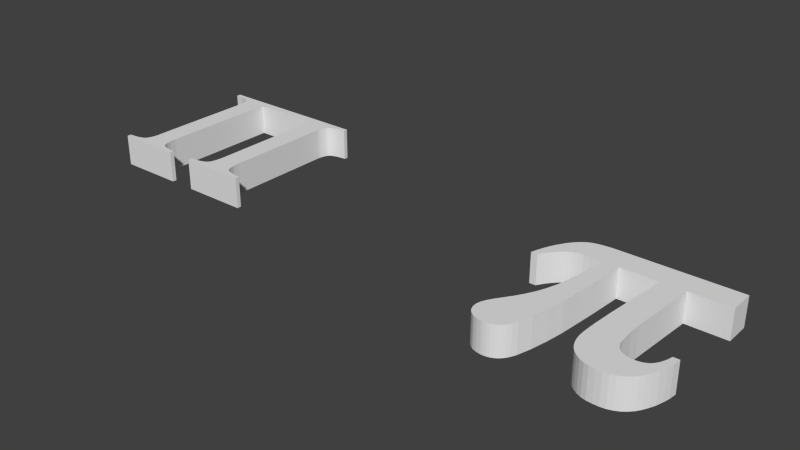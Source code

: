 # Source: Pi_pi.blend  (saved by Blender 2.71.0; exported with 4.5.12 LTS)
import bpy
from mathutils import Matrix  # noqa: F401  (used for matrix-valued properties, if any)

bpy.ops.wm.read_factory_settings(use_empty=True)
scene = bpy.context.scene
scene.name = 'Scene'

# ---- collections
col_collection_1 = bpy.data.collections.new('Collection 1'); scene.collection.children.link(col_collection_1)

# ---- world
world_world = bpy.data.worlds.new('World'); scene.world = world_world
world_world.color = (0.05088, 0.05088, 0.05088)
world_world.use_sun_shadow = False
world_world.sun_shadow_jitter_overblur = 0.0
world_world.cycles.sampling_method = 'MANUAL'
world_world.cycles.sample_map_resolution = 256

# ---- meshes
me_plane_001 = bpy.data.meshes.new('Plane.001')
me_plane_001.from_pydata([(3.774, 0.7648, 0.0), (3.774, 0.6442, 0.0), (3.71, 0.6426, 0.0), (3.652, 0.6379, 0.0), (3.584, 0.6316, 0.0), (3.472, 0.615, 0.0), (3.386, 0.5909, 0.0), (3.315, 0.5637, 0.0), (3.268, 0.5335, 0.0), (3.236, 0.5018, 0.0), (3.212, 0.4655, 0.0), (3.184, 0.3825, 0.0), (3.158, 0.2783, 0.0), (3.147, 0.1968, 0.0), (3.14, -2.923, 0.0), (3.146, -3.05, 0.0), (3.155, -3.149, 0.0), (3.183, -3.26, 0.0), (3.212, -3.338, 0.0), (3.24, -3.384, 0.0), (3.291, -3.427, 0.0), (3.363, -3.459, 0.0), (3.454, -3.487, 0.0), (3.592, -3.51, 0.0), (3.775, -3.52, 0.0), (3.775, -3.643, 0.0), (1.88, -3.643, 0.0), (1.88, -3.522, 0.0), (1.996, -3.516, 0.0), (2.093, -3.507, 0.0), (2.177, -3.493, 0.0), (2.251, -3.476, 0.0), (2.346, -3.436, 0.0), (2.407, -3.389, 0.0), (2.446, -3.328, 0.0), (2.472, -3.249, 0.0), (2.496, -3.126, 0.0), (2.511, -2.943, 0.0), (2.511, 0.524, 0.0), (-0.7845, 0.7648, 0.0), (-0.7845, 0.6442, 0.0), (-0.7205, 0.6426, 0.0), (-0.662, 0.6379, 0.0), (-0.5939, 0.6316, 0.0), (-0.4822, 0.615, 0.0), (-0.3961, 0.5909, 0.0), (-0.3252, 0.5637, 0.0), (-0.2784, 0.5335, 0.0), (-0.2466, 0.5018, 0.0), (-0.2225, 0.4655, 0.0), (-0.1938, 0.3825, 0.0), (-0.1681, 0.2783, 0.0), (-0.1576, 0.1968, 0.0), (-0.1607, -2.923, 0.0), (-0.1563, -3.05, 0.0), (-0.1651, -3.149, 0.0), (-0.1928, -3.26, 0.0), (-0.2217, -3.338, 0.0), (-0.2507, -3.384, 0.0), (-0.301, -3.427, 0.0), (-0.3727, -3.459, 0.0), (-0.4645, -3.487, 0.0), (-0.6017, -3.51, 0.0), (-0.7854, -3.52, 0.0), (-0.7854, -3.643, 0.0), (1.11, -3.643, 0.0), (1.11, -3.522, 0.0), (0.9937, -3.516, 0.0), (0.8969, -3.507, 0.0), (0.8132, -3.493, 0.0), (0.7393, -3.476, 0.0), (0.6436, -3.436, 0.0), (0.5827, -3.389, 0.0), (0.5436, -3.328, 0.0), (0.5175, -3.249, 0.0), (0.4936, -3.126, 0.0), (0.4784, -2.943, 0.0), (0.4784, 0.524, 0.0), (3.774, 0.7648, 0.1), (3.774, 0.6442, 0.1), (3.71, 0.6426, 0.1), (3.652, 0.6379, 0.1), (3.584, 0.6316, 0.1), (3.472, 0.615, 0.1), (3.386, 0.5909, 0.1), (3.315, 0.5637, 0.1), (3.268, 0.5335, 0.1), (3.236, 0.5018, 0.1), (3.212, 0.4655, 0.1), (3.184, 0.3825, 0.1), (3.158, 0.2783, 0.1), (3.147, 0.1968, 0.1), (3.14, -2.923, 0.1), (3.146, -3.05, 0.1), (3.155, -3.149, 0.1), (3.183, -3.26, 0.1), (3.212, -3.338, 0.1), (3.24, -3.384, 0.1), (3.291, -3.427, 0.1), (3.363, -3.459, 0.1), (3.454, -3.487, 0.1), (3.592, -3.51, 0.1), (3.775, -3.52, 0.1), (3.775, -3.643, 0.1), (1.88, -3.643, 0.1), (1.88, -3.522, 0.1), (1.996, -3.516, 0.1), (2.093, -3.507, 0.1), (2.177, -3.493, 0.1), (2.251, -3.476, 0.1), (2.346, -3.436, 0.1), (2.407, -3.389, 0.1), (2.446, -3.328, 0.1), (2.472, -3.249, 0.1), (2.496, -3.126, 0.1), (2.511, -2.943, 0.1), (2.511, 0.524, 0.1), (-0.7845, 0.7648, 0.1), (-0.7845, 0.6442, 0.1), (-0.7205, 0.6426, 0.1), (-0.662, 0.6379, 0.1), (-0.5939, 0.6316, 0.1), (-0.4822, 0.615, 0.1), (-0.3961, 0.5909, 0.1), (-0.3252, 0.5637, 0.1), (-0.2784, 0.5335, 0.1), (-0.2466, 0.5018, 0.1), (-0.2225, 0.4655, 0.1), (-0.1938, 0.3825, 0.1), (-0.1681, 0.2783, 0.1), (-0.1576, 0.1968, 0.1), (-0.1607, -2.923, 0.1), (-0.1563, -3.05, 0.1), (-0.1651, -3.149, 0.1), (-0.1928, -3.26, 0.1), (-0.2217, -3.338, 0.1), (-0.2507, -3.384, 0.1), (-0.301, -3.427, 0.1), (-0.3727, -3.459, 0.1), (-0.4645, -3.487, 0.1), (-0.6017, -3.51, 0.1), (-0.7854, -3.52, 0.1), (-0.7854, -3.643, 0.1), (1.11, -3.643, 0.1), (1.11, -3.522, 0.1), (0.9937, -3.516, 0.1), (0.8969, -3.507, 0.1), (0.8132, -3.493, 0.1), (0.7393, -3.476, 0.1), (0.6436, -3.436, 0.1), (0.5827, -3.389, 0.1), (0.5436, -3.328, 0.1), (0.5175, -3.249, 0.1), (0.4936, -3.126, 0.1), (0.4784, -2.943, 0.1), (0.4784, 0.524, 0.1)], [], [(1, 2, 3, 4, 5, 6, 7, 8, 9, 10, 11, 12, 13, 14, 15, 16, 17, 18, 19, 20, 21, 22, 23, 24, 25, 26, 27, 28, 29, 30, 31, 32, 33, 34, 35, 36, 37, 38, 77, 76, 75, 74, 73, 72, 71, 70, 69, 68, 67, 66, 65, 64, 63, 62, 61, 60, 59, 58, 57, 56, 55, 54, 53, 52, 51, 50, 49, 48, 47, 46, 45, 44, 43, 42, 41, 40, 39, 0), (78, 117, 118, 119, 120, 121, 122, 123, 124, 125, 126, 127, 128, 129, 130, 131, 132, 133, 134, 135, 136, 137, 138, 139, 140, 141, 142, 143, 144, 145, 146, 147, 148, 149, 150, 151, 152, 153, 154, 155, 116, 115, 114, 113, 112, 111, 110, 109, 108, 107, 106, 105, 104, 103, 102, 101, 100, 99, 98, 97, 96, 95, 94, 93, 92, 91, 90, 89, 88, 87, 86, 85, 84, 83, 82, 81, 80, 79), (1, 0, 78, 79), (2, 1, 79, 80), (3, 2, 80, 81), (4, 3, 81, 82), (5, 4, 82, 83), (6, 5, 83, 84), (7, 6, 84, 85), (8, 7, 85, 86), (9, 8, 86, 87), (10, 9, 87, 88), (11, 10, 88, 89), (12, 11, 89, 90), (13, 12, 90, 91), (14, 13, 91, 92), (15, 14, 92, 93), (16, 15, 93, 94), (17, 16, 94, 95), (18, 17, 95, 96), (19, 18, 96, 97), (20, 19, 97, 98), (21, 20, 98, 99), (22, 21, 99, 100), (23, 22, 100, 101), (24, 23, 101, 102), (25, 24, 102, 103), (26, 25, 103, 104), (27, 26, 104, 105), (28, 27, 105, 106), (29, 28, 106, 107), (30, 29, 107, 108), (31, 30, 108, 109), (32, 31, 109, 110), (33, 32, 110, 111), (34, 33, 111, 112), (35, 34, 112, 113), (36, 35, 113, 114), (37, 36, 114, 115), (38, 37, 115, 116), (39, 40, 118, 117), (40, 41, 119, 118), (41, 42, 120, 119), (42, 43, 121, 120), (43, 44, 122, 121), (44, 45, 123, 122), (45, 46, 124, 123), (46, 47, 125, 124), (47, 48, 126, 125), (48, 49, 127, 126), (49, 50, 128, 127), (50, 51, 129, 128), (51, 52, 130, 129), (52, 53, 131, 130), (53, 54, 132, 131), (54, 55, 133, 132), (55, 56, 134, 133), (56, 57, 135, 134), (57, 58, 136, 135), (58, 59, 137, 136), (59, 60, 138, 137), (60, 61, 139, 138), (61, 62, 140, 139), (62, 63, 141, 140), (63, 64, 142, 141), (64, 65, 143, 142), (65, 66, 144, 143), (66, 67, 145, 144), (67, 68, 146, 145), (68, 69, 147, 146), (69, 70, 148, 147), (70, 71, 149, 148), (71, 72, 150, 149), (72, 73, 151, 150), (73, 74, 152, 151), (74, 75, 153, 152), (75, 76, 154, 153), (76, 77, 155, 154), (77, 38, 116, 155), (0, 39, 117, 78)])
me_plane_001.use_remesh_preserve_volume = False
me_plane_001.use_remesh_preserve_attributes = False
me_plane_001.use_mirror_vertex_groups = False
me_plane_001.update()
me_plane = bpy.data.meshes.new('Plane')
me_plane.from_pydata([(0.6863, -0.3595, 0.05), (1.52, 1.398, 0.05), (0.7694, 0.927, 0.05), (1.52, 0.927, 0.05), (0.6836, -0.5732, 0.05), (0.6996, -0.827, 0.05), (0.7183, -0.9392, 0.05), (0.7664, -1.038, 0.05), (0.8412, -1.105, 0.05), (0.924, -1.142, 0.05), (0.9962, -1.158, 0.05), (1.092, -1.158, 0.05), (1.183, -1.137, 0.05), (1.258, -1.097, 0.05), (1.309, -1.041, 0.05), (1.349, -0.9793, 0.05), (1.394, -0.8644, 0.05), (1.416, -0.7682, 0.05), (1.528, -0.7682, 0.05), (1.512, -0.9125, 0.05), (1.485, -1.03, 0.05), (1.445, -1.164, 0.05), (1.397, -1.273, 0.05), (1.348, -1.367, 0.05), (1.296, -1.444, 0.05), (1.229, -1.515, 0.05), (1.145, -1.581, 0.05), (1.064, -1.622, 0.05), (0.9709, -1.653, 0.05), (0.8717, -1.666, 0.05), (0.7699, -1.667, 0.05), (0.663, -1.66, 0.05), (0.5741, -1.638, 0.05), (0.4852, -1.599, 0.05), (0.4079, -1.548, 0.05), (0.3435, -1.493, 0.05), (0.2855, -1.421, 0.05), (0.243, -1.343, 0.05), (0.2147, -1.269, 0.05), (0.1915, -1.175, 0.05), (0.1799, -1.086, 0.05), (0.176, -0.9755, 0.05), (0.1799, -0.8403, 0.05), (0.1863, -0.6908, 0.05), (0.2134, -0.3082, 0.05), (0.2508, 0.08986, 0.05), (0.2894, 0.4957, 0.05), (0.3309, 0.9208, 0.05), (-0.3609, 0.9212, 0.05), (-0.4726, -0.4666, 0.05), (-0.5209, -0.7843, 0.05), (-0.5842, -1.102, 0.05), (-0.6551, -1.354, 0.05), (-0.6958, -1.446, 0.05), (-0.7356, -1.512, 0.05), (-0.7817, -1.566, 0.05), (-0.8193, -1.599, 0.05), (-0.8687, -1.628, 0.05), (-0.9266, -1.652, 0.05), (-0.9739, -1.663, 0.05), (-1.03, -1.669, 0.05), (-1.079, -1.668, 0.05), (-1.147, -1.657, 0.05), (-1.186, -1.646, 0.05), (-1.237, -1.627, 0.05), (-1.285, -1.595, 0.05), (-1.33, -1.557, 0.05), (-1.368, -1.504, 0.05), (-1.394, -1.435, 0.05), (-1.402, -1.385, 0.05), (-1.402, -1.326, 0.05), (-1.388, -1.257, 0.05), (-1.346, -1.16, 0.05), (-1.297, -1.078, 0.05), (-1.197, -0.9335, 0.05), (-1.107, -0.8026, 0.05), (-1.016, -0.6523, 0.05), (-0.9352, -0.4934, 0.05), (-0.8687, -0.3346, 0.05), (-0.8021, -0.1231, 0.05), (-0.7721, 0.003552, 0.05), (-0.7184, 0.3191, 0.05), (-0.6776, 0.6412, 0.05), (-0.6518, 0.9224, 0.05), (-0.4089, 0.2247, 0.05), (-0.897, 0.9231, 0.05), (-0.9945, 0.918, 0.05), (-1.083, 0.9013, 0.05), (-1.167, 0.8751, 0.05), (-1.24, 0.8351, 0.05), (-1.319, 0.7718, 0.05), (-1.398, 0.6866, 0.05), (-1.46, 0.6066, 0.05), (-1.519, 0.5164, 0.05), (-1.548, 0.4669, 0.05), (-1.666, 0.4669, 0.05), (-1.625, 0.6052, 0.05), (-1.59, 0.7056, 0.05), (-1.543, 0.8169, 0.05), (-1.491, 0.9217, 0.05), (-1.39, 1.086, 0.05), (-1.321, 1.171, 0.05), (-1.248, 1.244, 0.05), (-1.186, 1.292, 0.05), (-1.107, 1.334, 0.05), (-1.052, 1.35, 0.05), (-1.002, 1.363, 0.05), (-0.9407, 1.376, 0.05), (-0.8585, 1.385, 0.05), (-0.7406, 1.395, 0.05), (0.6863, -0.3595, -0.05), (1.52, 1.398, -0.05), (0.7694, 0.927, -0.05), (1.52, 0.927, -0.05), (0.6836, -0.5732, -0.05), (0.6996, -0.827, -0.05), (0.7183, -0.9392, -0.05), (0.7664, -1.038, -0.05), (0.8412, -1.105, -0.05), (0.924, -1.142, -0.05), (0.9962, -1.158, -0.05), (1.092, -1.158, -0.05), (1.183, -1.137, -0.05), (1.258, -1.097, -0.05), (1.309, -1.041, -0.05), (1.349, -0.9793, -0.05), (1.394, -0.8644, -0.05), (1.416, -0.7682, -0.05), (1.528, -0.7682, -0.05), (1.512, -0.9125, -0.05), (1.485, -1.03, -0.05), (1.445, -1.164, -0.05), (1.397, -1.273, -0.05), (1.348, -1.367, -0.05), (1.296, -1.444, -0.05), (1.229, -1.515, -0.05), (1.145, -1.581, -0.05), (1.064, -1.622, -0.05), (0.9709, -1.653, -0.05), (0.8717, -1.666, -0.05), (0.7699, -1.667, -0.05), (0.663, -1.66, -0.05), (0.5741, -1.638, -0.05), (0.4852, -1.599, -0.05), (0.4079, -1.548, -0.05), (0.3435, -1.493, -0.05), (0.2855, -1.421, -0.05), (0.243, -1.343, -0.05), (0.2147, -1.269, -0.05), (0.1915, -1.175, -0.05), (0.1799, -1.086, -0.05), (0.176, -0.9755, -0.05), (0.1799, -0.8403, -0.05), (0.1863, -0.6908, -0.05), (0.2134, -0.3082, -0.05), (0.2508, 0.08986, -0.05), (0.2894, 0.4957, -0.05), (0.3309, 0.9208, -0.05), (-0.3609, 0.9212, -0.05), (-0.4726, -0.4666, -0.05), (-0.5209, -0.7843, -0.05), (-0.5842, -1.102, -0.05), (-0.6551, -1.354, -0.05), (-0.6958, -1.446, -0.05), (-0.7356, -1.512, -0.05), (-0.7817, -1.566, -0.05), (-0.8193, -1.599, -0.05), (-0.8687, -1.628, -0.05), (-0.9266, -1.652, -0.05), (-0.9739, -1.663, -0.05), (-1.03, -1.669, -0.05), (-1.079, -1.668, -0.05), (-1.147, -1.657, -0.05), (-1.186, -1.646, -0.05), (-1.237, -1.627, -0.05), (-1.285, -1.595, -0.05), (-1.33, -1.557, -0.05), (-1.368, -1.504, -0.05), (-1.394, -1.435, -0.05), (-1.402, -1.385, -0.05), (-1.402, -1.326, -0.05), (-1.388, -1.257, -0.05), (-1.346, -1.16, -0.05), (-1.297, -1.078, -0.05), (-1.197, -0.9335, -0.05), (-1.107, -0.8026, -0.05), (-1.016, -0.6523, -0.05), (-0.9352, -0.4934, -0.05), (-0.8687, -0.3346, -0.05), (-0.8021, -0.1231, -0.05), (-0.7721, 0.003552, -0.05), (-0.7184, 0.3191, -0.05), (-0.6776, 0.6412, -0.05), (-0.6518, 0.9224, -0.05), (-0.4089, 0.2247, -0.05), (-0.897, 0.9231, -0.05), (-0.9945, 0.918, -0.05), (-1.083, 0.9013, -0.05), (-1.167, 0.8751, -0.05), (-1.24, 0.8351, -0.05), (-1.319, 0.7718, -0.05), (-1.398, 0.6866, -0.05), (-1.46, 0.6066, -0.05), (-1.519, 0.5164, -0.05), (-1.548, 0.4669, -0.05), (-1.666, 0.4669, -0.05), (-1.625, 0.6052, -0.05), (-1.59, 0.7056, -0.05), (-1.543, 0.8169, -0.05), (-1.491, 0.9217, -0.05), (-1.39, 1.086, -0.05), (-1.321, 1.171, -0.05), (-1.248, 1.244, -0.05), (-1.186, 1.292, -0.05), (-1.107, 1.334, -0.05), (-1.052, 1.35, -0.05), (-1.002, 1.363, -0.05), (-0.9407, 1.376, -0.05), (-0.8585, 1.385, -0.05), (-0.7406, 1.395, -0.05)], [], [(0, 2, 3, 1, 109, 108, 107, 106, 105, 104, 103, 102, 101, 100, 99, 98, 97, 96, 95, 94, 93, 92, 91, 90, 89, 88, 87, 86, 85, 83, 82, 81, 80, 79, 78, 77, 76, 75, 74, 73, 72, 71, 70, 69, 68, 67, 66, 65, 64, 63, 62, 61, 60, 59, 58, 57, 56, 55, 54, 53, 52, 51, 50, 49, 84, 48, 47, 46, 45, 44, 43, 42, 41, 40, 39, 38, 37, 36, 35, 34, 33, 32, 31, 30, 29, 28, 27, 26, 25, 24, 23, 22, 21, 20, 19, 18, 17, 16, 15, 14, 13, 12, 11, 10, 9, 8, 7, 6, 5, 4), (114, 115, 116, 117, 118, 119, 120, 121, 122, 123, 124, 125, 126, 127, 128, 129, 130, 131, 132, 133, 134, 135, 136, 137, 138, 139, 140, 141, 142, 143, 144, 145, 146, 147, 148, 149, 150, 151, 152, 153, 154, 155, 156, 157, 158, 194, 159, 160, 161, 162, 163, 164, 165, 166, 167, 168, 169, 170, 171, 172, 173, 174, 175, 176, 177, 178, 179, 180, 181, 182, 183, 184, 185, 186, 187, 188, 189, 190, 191, 192, 193, 195, 196, 197, 198, 199, 200, 201, 202, 203, 204, 205, 206, 207, 208, 209, 210, 211, 212, 213, 214, 215, 216, 217, 218, 219, 111, 113, 112, 110), (0, 4, 114, 110), (2, 0, 110, 112), (1, 3, 113, 111), (3, 2, 112, 113), (4, 5, 115, 114), (5, 6, 116, 115), (6, 7, 117, 116), (7, 8, 118, 117), (8, 9, 119, 118), (9, 10, 120, 119), (10, 11, 121, 120), (11, 12, 122, 121), (12, 13, 123, 122), (13, 14, 124, 123), (14, 15, 125, 124), (15, 16, 126, 125), (16, 17, 127, 126), (17, 18, 128, 127), (18, 19, 129, 128), (19, 20, 130, 129), (20, 21, 131, 130), (21, 22, 132, 131), (22, 23, 133, 132), (23, 24, 134, 133), (24, 25, 135, 134), (25, 26, 136, 135), (26, 27, 137, 136), (27, 28, 138, 137), (28, 29, 139, 138), (29, 30, 140, 139), (30, 31, 141, 140), (31, 32, 142, 141), (32, 33, 143, 142), (33, 34, 144, 143), (34, 35, 145, 144), (35, 36, 146, 145), (36, 37, 147, 146), (37, 38, 148, 147), (38, 39, 149, 148), (39, 40, 150, 149), (40, 41, 151, 150), (41, 42, 152, 151), (42, 43, 153, 152), (43, 44, 154, 153), (44, 45, 155, 154), (45, 46, 156, 155), (46, 47, 157, 156), (47, 48, 158, 157), (84, 49, 159, 194), (49, 50, 160, 159), (50, 51, 161, 160), (51, 52, 162, 161), (52, 53, 163, 162), (53, 54, 164, 163), (54, 55, 165, 164), (55, 56, 166, 165), (56, 57, 167, 166), (57, 58, 168, 167), (58, 59, 169, 168), (59, 60, 170, 169), (60, 61, 171, 170), (61, 62, 172, 171), (62, 63, 173, 172), (63, 64, 174, 173), (64, 65, 175, 174), (65, 66, 176, 175), (66, 67, 177, 176), (67, 68, 178, 177), (68, 69, 179, 178), (69, 70, 180, 179), (70, 71, 181, 180), (71, 72, 182, 181), (72, 73, 183, 182), (73, 74, 184, 183), (74, 75, 185, 184), (75, 76, 186, 185), (76, 77, 187, 186), (77, 78, 188, 187), (78, 79, 189, 188), (79, 80, 190, 189), (80, 81, 191, 190), (81, 82, 192, 191), (82, 83, 193, 192), (48, 84, 194, 158), (83, 85, 195, 193), (85, 86, 196, 195), (86, 87, 197, 196), (87, 88, 198, 197), (88, 89, 199, 198), (89, 90, 200, 199), (90, 91, 201, 200), (91, 92, 202, 201), (92, 93, 203, 202), (93, 94, 204, 203), (94, 95, 205, 204), (95, 96, 206, 205), (96, 97, 207, 206), (97, 98, 208, 207), (98, 99, 209, 208), (99, 100, 210, 209), (100, 101, 211, 210), (101, 102, 212, 211), (102, 103, 213, 212), (103, 104, 214, 213), (104, 105, 215, 214), (105, 106, 216, 215), (106, 107, 217, 216), (107, 108, 218, 217), (108, 109, 219, 218), (109, 1, 111, 219)])
me_plane.use_remesh_preserve_volume = False
me_plane.use_remesh_preserve_attributes = False
me_plane.use_mirror_vertex_groups = False
me_plane.update()

# ---- objects
ob_pi = bpy.data.objects.new('&Pi;', me_plane_001)
ob_pi_1 = bpy.data.objects.new('&pi;', me_plane)

# ---- transforms, parenting, visibility, modifiers, constraints
ob_pi.location = (0.9989, 0.7765, 0.0)
ob_pi.scale = (0.112, 0.112, 1.0)
ob_pi.lineart.crease_threshold = 0.0
ob_pi_1.location = (2.556, 0.6207, -0.05)
ob_pi_1.scale = (0.179, 0.179, 1.0)
ob_pi_1.lineart.crease_threshold = 0.0

# ---- collection membership
col_collection_1.objects.link(ob_pi)
col_collection_1.objects.link(ob_pi_1)

# ---- scene / render settings (as saved in the file)
scene.frame_start = 1; scene.frame_end = 250; scene.frame_set(3)
scene.render.engine = 'BLENDER_EEVEE_NEXT'
scene.render.resolution_percentage = 50
scene.render.dither_intensity = 0.0
scene.cycles.use_denoising = False
scene.cycles.samples = 10
scene.cycles.sampling_pattern = 'TABULATED_SOBOL'
scene.cycles.light_sampling_threshold = 0.0
scene.cycles.use_adaptive_sampling = False
scene.cycles.use_light_tree = False
scene.cycles.blur_glossy = 0.0
scene.cycles.volume_bounces = 1
scene.cycles.pixel_filter_type = 'GAUSSIAN'
scene.cycles.sample_clamp_indirect = 0.0
scene.view_settings.view_transform = 'Standard'
bpy.context.view_layer.update()

# ---- added for rendering (the .blend has no active camera and no usable light): camera, sun
cam_auto = bpy.data.cameras.new('AutoCamera')
cam_auto.lens = 50.0
cam_auto.sensor_width = 36.0
cam_auto.clip_end = 1000.0
ob_auto_camera = bpy.data.objects.new('AutoCamera', cam_auto)
scene.collection.objects.link(ob_auto_camera)
ob_auto_camera.location = (3.72595, -1.63038, 1.48455)
ob_auto_camera.rotation_euler = (1.09748, -7.21219e-08, 0.694738)
scene.camera = ob_auto_camera
light_auto_sun = bpy.data.lights.new('AutoSun', 'SUN')
light_auto_sun.energy = 3.0
light_auto_sun.angle = 0.0523599
ob_auto_sun = bpy.data.objects.new('AutoSun', light_auto_sun)
scene.collection.objects.link(ob_auto_sun)
ob_auto_sun.rotation_euler = (0.872665, 0.174533, 0.523599)
bpy.context.view_layer.update()
